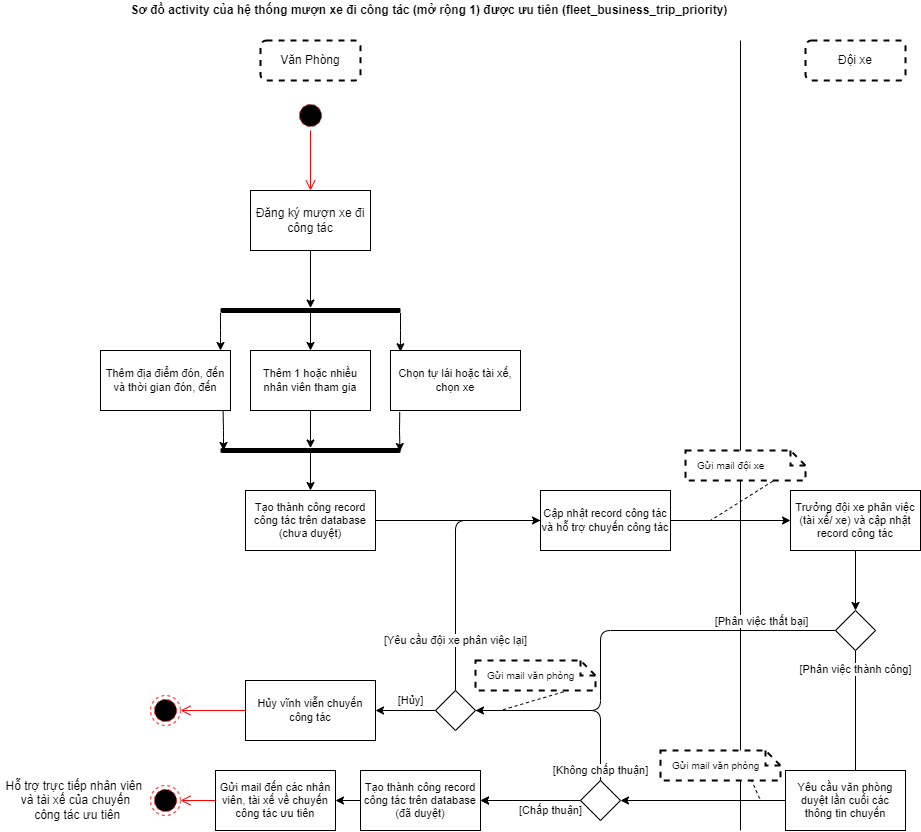

The diagram above was exported from draw.io. Its source (the exported page's mxGraphModel, read from the mxfile embedded in the PNG):
<mxGraphModel dx="1498" dy="614" grid="1" gridSize="10" guides="1" tooltips="1" connect="1" arrows="1" fold="1" page="1" pageScale="1" pageWidth="850" pageHeight="1100" math="0" shadow="0">
  <root>
    <mxCell id="0" />
    <mxCell id="1" parent="0" />
    <mxCell id="8" value="&lt;span&gt;Sơ đồ&amp;nbsp;&lt;/span&gt;activity của hệ thống mượn xe đi công tác (mở rộng 1) được ưu tiên (fleet_business_trip_priority)&amp;nbsp;" style="text;html=1;align=center;verticalAlign=middle;resizable=0;points=[];autosize=1;strokeColor=none;fillColor=none;fontStyle=1" parent="1" vertex="1">
      <mxGeometry x="40" y="40" width="620" height="20" as="geometry" />
    </mxCell>
    <mxCell id="24" style="edgeStyle=none;html=1;" parent="1" source="11" target="22" edge="1">
      <mxGeometry relative="1" as="geometry" />
    </mxCell>
    <mxCell id="11" value="Đăng ký mượn xe đi công tác" style="whiteSpace=wrap;html=1;rounded=0;" parent="1" vertex="1">
      <mxGeometry x="170" y="230" width="120" height="60" as="geometry" />
    </mxCell>
    <mxCell id="27" value="" style="edgeStyle=none;html=1;" parent="1" source="22" edge="1">
      <mxGeometry relative="1" as="geometry">
        <Array as="points">
          <mxPoint x="140" y="370" />
        </Array>
        <mxPoint x="140" y="390" as="targetPoint" />
      </mxGeometry>
    </mxCell>
    <mxCell id="29" style="edgeStyle=none;html=1;entryX=0.5;entryY=0;entryDx=0;entryDy=0;" parent="1" source="22" target="28" edge="1">
      <mxGeometry relative="1" as="geometry" />
    </mxCell>
    <mxCell id="31" style="edgeStyle=none;html=1;entryX=0.076;entryY=0.021;entryDx=0;entryDy=0;fontSize=11;entryPerimeter=0;" parent="1" source="22" target="30" edge="1">
      <mxGeometry relative="1" as="geometry">
        <Array as="points">
          <mxPoint x="320" y="370" />
        </Array>
      </mxGeometry>
    </mxCell>
    <mxCell id="22" value="" style="html=1;points=[];perimeter=orthogonalPerimeter;fillColor=#000000;strokeColor=none;rounded=1;rotation=90;" parent="1" vertex="1">
      <mxGeometry x="227.5" y="260" width="5" height="180" as="geometry" />
    </mxCell>
    <mxCell id="26" value="Thêm địa điểm đón, đến và thời gian đón, đến" style="whiteSpace=wrap;html=1;rounded=0;fontSize=11;" parent="1" vertex="1">
      <mxGeometry x="20" y="390" width="130" height="60" as="geometry" />
    </mxCell>
    <mxCell id="35" style="edgeStyle=none;html=1;fontSize=11;endArrow=classic;endFill=1;" parent="1" source="28" target="85" edge="1">
      <mxGeometry relative="1" as="geometry">
        <mxPoint x="230" y="470" as="targetPoint" />
      </mxGeometry>
    </mxCell>
    <mxCell id="28" value="Thêm 1 hoặc nhiều nhân viên tham gia" style="whiteSpace=wrap;html=1;rounded=0;fontSize=11;" parent="1" vertex="1">
      <mxGeometry x="170" y="390" width="120" height="60" as="geometry" />
    </mxCell>
    <mxCell id="30" value="Chọn tự lái hoặc tài xế, chọn xe" style="whiteSpace=wrap;html=1;rounded=0;fontSize=11;" parent="1" vertex="1">
      <mxGeometry x="310" y="390" width="130" height="60" as="geometry" />
    </mxCell>
    <mxCell id="33" value="" style="endArrow=none;html=1;fontSize=11;entryX=0.943;entryY=1.006;entryDx=0;entryDy=0;entryPerimeter=0;startArrow=classic;startFill=1;" parent="1" target="26" edge="1">
      <mxGeometry width="50" height="50" relative="1" as="geometry">
        <mxPoint x="143" y="490" as="sourcePoint" />
        <mxPoint x="150" y="500" as="targetPoint" />
        <Array as="points">
          <mxPoint x="143" y="470" />
        </Array>
      </mxGeometry>
    </mxCell>
    <mxCell id="34" value="" style="endArrow=none;html=1;fontSize=11;entryX=0.071;entryY=1.026;entryDx=0;entryDy=0;entryPerimeter=0;exitX=0.7;exitY=0.003;exitDx=0;exitDy=0;exitPerimeter=0;startArrow=classic;startFill=1;" parent="1" source="85" target="30" edge="1">
      <mxGeometry width="50" height="50" relative="1" as="geometry">
        <mxPoint x="270" y="470" as="sourcePoint" />
        <mxPoint x="310.29999999999995" y="470" as="targetPoint" />
        <Array as="points">
          <mxPoint x="319" y="470" />
        </Array>
      </mxGeometry>
    </mxCell>
    <mxCell id="36" value="" style="endArrow=none;html=1;fontSize=11;endFill=0;startArrow=classic;startFill=1;" parent="1" edge="1">
      <mxGeometry width="50" height="50" relative="1" as="geometry">
        <mxPoint x="230" y="530" as="sourcePoint" />
        <mxPoint x="230" y="490" as="targetPoint" />
      </mxGeometry>
    </mxCell>
    <mxCell id="49" style="edgeStyle=none;html=1;endArrow=classic;endFill=1;" parent="1" source="37" edge="1">
      <mxGeometry relative="1" as="geometry">
        <mxPoint x="460" y="560" as="targetPoint" />
      </mxGeometry>
    </mxCell>
    <mxCell id="37" value="Tạo thành công record công tác trên database (chưa duyệt)" style="whiteSpace=wrap;html=1;rounded=0;fontSize=11;" parent="1" vertex="1">
      <mxGeometry x="165" y="530" width="130" height="60" as="geometry" />
    </mxCell>
    <mxCell id="40" value="Văn Phòng" style="rounded=1;whiteSpace=wrap;html=1;strokeWidth=2;dashed=1;" parent="1" vertex="1">
      <mxGeometry x="180" y="80" width="100" height="40" as="geometry" />
    </mxCell>
    <mxCell id="41" value="Đội xe" style="rounded=1;whiteSpace=wrap;html=1;strokeWidth=2;dashed=1;" parent="1" vertex="1">
      <mxGeometry x="725" y="80" width="100" height="40" as="geometry" />
    </mxCell>
    <mxCell id="42" value="" style="endArrow=none;html=1;" parent="1" edge="1">
      <mxGeometry width="50" height="50" relative="1" as="geometry">
        <mxPoint x="660" y="870" as="sourcePoint" />
        <mxPoint x="660" y="80" as="targetPoint" />
      </mxGeometry>
    </mxCell>
    <mxCell id="67" value="Hủy vĩnh viễn chuyến công tác" style="whiteSpace=wrap;html=1;rounded=0;fontSize=11;" parent="1" vertex="1">
      <mxGeometry x="165" y="720" width="130" height="60" as="geometry" />
    </mxCell>
    <mxCell id="72" value="[Yêu cầu đội xe phân việc lại]" style="edgeStyle=none;html=1;endArrow=none;endFill=0;" parent="1" source="68" target="128" edge="1">
      <mxGeometry x="-0.6078" relative="1" as="geometry">
        <mxPoint as="offset" />
        <mxPoint x="375" y="680" as="targetPoint" />
        <Array as="points">
          <mxPoint x="375" y="560" />
        </Array>
      </mxGeometry>
    </mxCell>
    <mxCell id="74" value="[Hủy]" style="edgeStyle=none;html=1;endArrow=classic;endFill=1;" parent="1" source="68" target="67" edge="1">
      <mxGeometry x="-0.1667" y="-10" relative="1" as="geometry">
        <mxPoint as="offset" />
      </mxGeometry>
    </mxCell>
    <mxCell id="68" value="" style="rhombus;whiteSpace=wrap;html=1;" parent="1" vertex="1">
      <mxGeometry x="355" y="730" width="40" height="40" as="geometry" />
    </mxCell>
    <mxCell id="85" value="" style="html=1;points=[];perimeter=orthogonalPerimeter;fillColor=#000000;strokeColor=none;rounded=1;rotation=90;" parent="1" vertex="1">
      <mxGeometry x="227.5" y="400" width="5" height="180" as="geometry" />
    </mxCell>
    <mxCell id="96" value="&lt;span&gt;Hỗ trợ trực tiếp nhân viên &lt;br&gt;và tài xế của chuyến&lt;br&gt;&amp;nbsp;công tác ưu tiên&lt;/span&gt;" style="text;html=1;align=center;verticalAlign=middle;resizable=0;points=[];autosize=1;strokeColor=none;fillColor=none;" parent="1" vertex="1">
      <mxGeometry x="-80" y="815" width="150" height="50" as="geometry" />
    </mxCell>
    <mxCell id="100" value="" style="ellipse;html=1;shape=startState;fillColor=#000000;strokeColor=#ff0000;dashed=1;" parent="1" vertex="1">
      <mxGeometry x="215" y="140" width="30" height="30" as="geometry" />
    </mxCell>
    <mxCell id="101" value="" style="edgeStyle=orthogonalEdgeStyle;html=1;verticalAlign=bottom;endArrow=open;endSize=8;strokeColor=#ff0000;entryX=0.5;entryY=0;entryDx=0;entryDy=0;" parent="1" source="100" target="11" edge="1">
      <mxGeometry relative="1" as="geometry">
        <mxPoint x="230" y="220" as="targetPoint" />
      </mxGeometry>
    </mxCell>
    <mxCell id="102" value="" style="ellipse;html=1;shape=endState;fillColor=#000000;strokeColor=#ff0000;dashed=1;" parent="1" vertex="1">
      <mxGeometry x="70" y="735" width="30" height="30" as="geometry" />
    </mxCell>
    <mxCell id="105" value="" style="edgeStyle=orthogonalEdgeStyle;html=1;verticalAlign=bottom;endArrow=open;endSize=8;strokeColor=#ff0000;exitX=0;exitY=0.5;exitDx=0;exitDy=0;" parent="1" source="67" target="102" edge="1">
      <mxGeometry relative="1" as="geometry">
        <mxPoint x="120" y="850" as="targetPoint" />
        <mxPoint x="120" y="770" as="sourcePoint" />
      </mxGeometry>
    </mxCell>
    <mxCell id="106" value="" style="edgeStyle=orthogonalEdgeStyle;html=1;verticalAlign=bottom;endArrow=open;endSize=8;strokeColor=#ff0000;" parent="1" source="140" target="138" edge="1">
      <mxGeometry relative="1" as="geometry">
        <mxPoint x="255" y="835" as="targetPoint" />
        <mxPoint x="685.0000000000001" y="1190" as="sourcePoint" />
      </mxGeometry>
    </mxCell>
    <mxCell id="135" style="edgeStyle=none;html=1;" parent="1" source="128" target="129" edge="1">
      <mxGeometry relative="1" as="geometry" />
    </mxCell>
    <mxCell id="128" value="Cập nhật record công tác và hỗ trợ chuyến công tác" style="whiteSpace=wrap;html=1;rounded=0;fontSize=11;" parent="1" vertex="1">
      <mxGeometry x="460" y="530" width="130" height="60" as="geometry" />
    </mxCell>
    <mxCell id="136" style="edgeStyle=none;html=1;" parent="1" source="129" target="133" edge="1">
      <mxGeometry relative="1" as="geometry" />
    </mxCell>
    <mxCell id="129" value="Trưởng đội xe phân việc (tài xế/ xe) và cập nhật record công tác" style="whiteSpace=wrap;html=1;rounded=0;fontSize=11;" parent="1" vertex="1">
      <mxGeometry x="710" y="530" width="130" height="60" as="geometry" />
    </mxCell>
    <mxCell id="130" style="edgeStyle=none;html=1;endArrow=classic;endFill=1;" parent="1" source="133" target="68" edge="1">
      <mxGeometry relative="1" as="geometry">
        <Array as="points">
          <mxPoint x="520" y="670" />
          <mxPoint x="520" y="750" />
        </Array>
      </mxGeometry>
    </mxCell>
    <mxCell id="131" value="[Phân việc thất bại]" style="edgeLabel;html=1;align=center;verticalAlign=middle;resizable=0;points=[];" parent="130" vertex="1" connectable="0">
      <mxGeometry x="-0.7279" y="-1" relative="1" as="geometry">
        <mxPoint x="-15" y="-9" as="offset" />
      </mxGeometry>
    </mxCell>
    <mxCell id="132" value="[Phân việc thành công]" style="edgeStyle=none;html=1;endArrow=classic;endFill=1;" parent="1" source="133" target="147" edge="1">
      <mxGeometry x="-0.8125" relative="1" as="geometry">
        <Array as="points">
          <mxPoint x="775" y="840" />
        </Array>
        <mxPoint as="offset" />
        <mxPoint x="600" y="710" as="targetPoint" />
      </mxGeometry>
    </mxCell>
    <mxCell id="133" value="" style="rhombus;whiteSpace=wrap;html=1;" parent="1" vertex="1">
      <mxGeometry x="755" y="650" width="40" height="40" as="geometry" />
    </mxCell>
    <mxCell id="141" style="edgeStyle=none;html=1;startArrow=none;" parent="1" source="150" target="137" edge="1">
      <mxGeometry relative="1" as="geometry" />
    </mxCell>
    <mxCell id="137" value="&lt;span style=&quot;font-family: &amp;#34;helvetica&amp;#34;&quot;&gt;Tạo thành công record công tác trên database (đã duyệt)&lt;/span&gt;" style="whiteSpace=wrap;html=1;fontSize=11;fontColor=default;rounded=0;" parent="1" vertex="1">
      <mxGeometry x="280" y="810" width="120" height="60" as="geometry" />
    </mxCell>
    <mxCell id="138" value="" style="ellipse;html=1;shape=endState;fillColor=#000000;strokeColor=#ff0000;dashed=1;" parent="1" vertex="1">
      <mxGeometry x="70" y="825" width="30" height="30" as="geometry" />
    </mxCell>
    <mxCell id="140" value="&lt;span style=&quot;font-family: &amp;#34;helvetica&amp;#34;&quot;&gt;Gửi mail đến các nhân viên, tài xế về chuyến công tác ưu tiên&lt;/span&gt;" style="whiteSpace=wrap;html=1;fontSize=11;fontColor=default;rounded=0;" parent="1" vertex="1">
      <mxGeometry x="135" y="810" width="120" height="60" as="geometry" />
    </mxCell>
    <mxCell id="144" style="edgeStyle=none;html=1;endArrow=none;endFill=0;exitX=0.733;exitY=1.044;exitDx=0;exitDy=0;exitPerimeter=0;dashed=1;" parent="1" source="143" edge="1">
      <mxGeometry relative="1" as="geometry">
        <mxPoint x="420" y="750" as="targetPoint" />
      </mxGeometry>
    </mxCell>
    <mxCell id="143" value="Gửi mail văn phòng" style="shape=note;size=15;align=left;spacingLeft=10;html=1;whiteSpace=wrap;rounded=0;dashed=1;labelBackgroundColor=none;fontSize=10;fontColor=default;strokeWidth=2;" parent="1" vertex="1">
      <mxGeometry x="395" y="700" width="120" height="30" as="geometry" />
    </mxCell>
    <mxCell id="146" style="edgeStyle=none;html=1;dashed=1;endArrow=none;endFill=0;exitX=0.728;exitY=1.022;exitDx=0;exitDy=0;exitPerimeter=0;" parent="1" source="145" edge="1">
      <mxGeometry relative="1" as="geometry">
        <mxPoint x="630" y="560" as="targetPoint" />
      </mxGeometry>
    </mxCell>
    <mxCell id="145" value="Gửi mail đội xe" style="shape=note;size=15;align=left;spacingLeft=10;html=1;whiteSpace=wrap;rounded=0;dashed=1;labelBackgroundColor=none;fontSize=10;fontColor=default;strokeWidth=2;" parent="1" vertex="1">
      <mxGeometry x="605" y="490" width="120" height="30" as="geometry" />
    </mxCell>
    <mxCell id="149" style="edgeStyle=none;html=1;endArrow=classic;endFill=1;" parent="1" source="137" target="140" edge="1">
      <mxGeometry relative="1" as="geometry" />
    </mxCell>
    <mxCell id="147" value="&lt;span style=&quot;font-family: &amp;#34;helvetica&amp;#34;&quot;&gt;Yêu cầu văn phòng duyệt lần cuối các thông tin chuyến&lt;/span&gt;" style="whiteSpace=wrap;html=1;fontSize=11;fontColor=default;rounded=0;" parent="1" vertex="1">
      <mxGeometry x="705" y="810" width="120" height="60" as="geometry" />
    </mxCell>
    <mxCell id="152" value="[Chấp thuận]" style="edgeStyle=none;html=1;endArrow=classic;endFill=1;" parent="1" source="150" target="137" edge="1">
      <mxGeometry x="-0.4" y="10" relative="1" as="geometry">
        <mxPoint as="offset" />
      </mxGeometry>
    </mxCell>
    <mxCell id="153" value="[Không chấp thuận]" style="edgeStyle=none;html=1;endArrow=none;endFill=0;" parent="1" source="150" target="68" edge="1">
      <mxGeometry x="-0.8974" relative="1" as="geometry">
        <mxPoint as="offset" />
        <Array as="points">
          <mxPoint x="520" y="750" />
        </Array>
      </mxGeometry>
    </mxCell>
    <mxCell id="150" value="" style="rhombus;whiteSpace=wrap;html=1;" parent="1" vertex="1">
      <mxGeometry x="500" y="820" width="40" height="40" as="geometry" />
    </mxCell>
    <mxCell id="151" value="" style="edgeStyle=none;html=1;endArrow=classic;endFill=1;" parent="1" source="147" target="150" edge="1">
      <mxGeometry relative="1" as="geometry">
        <mxPoint x="520" y="840" as="sourcePoint" />
        <mxPoint x="295" y="840" as="targetPoint" />
      </mxGeometry>
    </mxCell>
    <mxCell id="155" style="edgeStyle=none;html=1;endArrow=none;endFill=0;dashed=1;exitX=0.755;exitY=0.962;exitDx=0;exitDy=0;exitPerimeter=0;" parent="1" source="154" edge="1">
      <mxGeometry relative="1" as="geometry">
        <mxPoint x="680" y="840.0000000000002" as="targetPoint" />
      </mxGeometry>
    </mxCell>
    <mxCell id="154" value="Gửi mail văn phòng" style="shape=note;size=15;align=left;spacingLeft=10;html=1;whiteSpace=wrap;rounded=0;dashed=1;labelBackgroundColor=none;fontSize=10;fontColor=default;strokeWidth=2;" parent="1" vertex="1">
      <mxGeometry x="580" y="790" width="120" height="30" as="geometry" />
    </mxCell>
  </root>
</mxGraphModel>